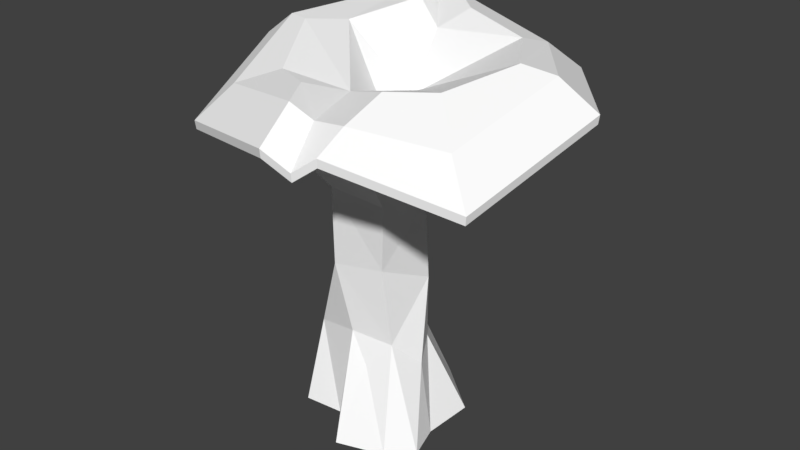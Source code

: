 # Source: Mushroom.blend  (saved by Blender 2.79.0; exported with 4.5.12 LTS)
import bpy
from mathutils import Matrix  # noqa: F401  (used for matrix-valued properties, if any)

bpy.ops.wm.read_factory_settings(use_empty=True)
scene = bpy.context.scene
scene.name = 'Scene'

# ---- collections
col_collection_1 = bpy.data.collections.new('Collection 1'); scene.collection.children.link(col_collection_1)

# ---- materials (node trees are filled in below, after node groups)
mat_mushroomgrey = bpy.data.materials.new('MushroomGrey')
mat_mushroomgrey.alpha_threshold = 0.0
mat_mushroomgrey.use_transparent_shadow = False
mat_mushroomgrey.diffuse_color = (1.0, 1.0, 1.0, 1.0)
mat_mushroomgrey.roughness = 0.5

# ---- material node trees

# ---- world
world_world = bpy.data.worlds.new('World'); scene.world = world_world
world_world.color = (0.05088, 0.05088, 0.05088)
world_world.use_sun_shadow = False
world_world.sun_shadow_jitter_overblur = 0.0
world_world.cycles.sampling_method = 'MANUAL'

# ---- meshes
me_circle_001 = bpy.data.meshes.new('Circle.001')
me_circle_001.from_pydata([(0.1231, 1.099, 0.0), (-0.3929, 0.8654, 0.0), (-1.023, 0.09877, 0.0), (0.3687, 0.2907, 1.745), (-0.3775, -0.5116, 0.0), (8.742e-08, -1.0, 0.0), (0.5878, -0.809, 0.0), (0.8741, -0.5385, 0.0), (0.7395, -0.1041, 0.0), (0.7694, 0.559, 0.0), (-0.7694, 0.559, 0.0), (-0.8851, -0.559, 0.0), (-0.1456, 0.7938, 0.9047), (-0.4474, 0.6794, 1.17), (-0.7965, 0.1493, 1.063), (-0.4357, -0.4622, 1.951), (-0.2101, -0.4272, 1.152), (0.3379, -0.3562, 1.129), (0.5309, -0.03166, 0.8133), (0.2683, 0.4104, 0.8878), (-0.6789, 0.5672, 0.463), (-0.8417, -0.266, 0.9866), (0.06876, -0.508, 0.8259), (-0.007761, 0.6074, 2.186), (0.4399, 0.1408, 2.752), (-0.6234, 0.3696, 2.789), (-1.134, 0.3019, 3.548), (-0.5962, 2.149, 4.195), (-1.347, -1.141, 3.744), (-0.8303, -0.8027, 3.371), (0.3351, -0.4868, 2.857), (-0.05389, 1.462, 3.705), (-0.6536, 1.111, 3.881), (0.5931, 1.323, 3.653), (-0.5774, 0.3968, 1.701), (0.2284, -0.3899, 2.035), (-0.3767, -0.546, 2.92), (0.04942, 0.9006, 3.083), (0.7427, 0.7052, 3.454), (1.275, 0.3051, 3.517), (0.3389, -0.8885, 3.551), (1.624, -0.9412, 3.635), (0.03934, -1.634, 3.987), (-1.972, 0.4558, 4.065), (1.882, 0.5927, 4.069), (0.8448, 2.014, 3.896), (0.3179, -1.564, 3.834), (0.5104, -1.458, 3.973), (-0.8316, 1.993, 4.338), (-1.008, 1.893, 4.177), (-1.072, 1.846, 4.304), (-0.6841, 2.491, 4.167), (-1.578, -1.425, 3.631), (1.959, -1.187, 3.501), (0.07234, -2.012, 3.92), (-2.322, 0.4759, 4.013), (2.266, 0.6388, 4.018), (1.031, 2.331, 3.812), (0.4039, -1.929, 3.737), (0.633, -1.803, 3.903), (-0.9644, 2.306, 4.338), (-1.174, 2.187, 4.146), (-1.251, 2.13, 4.297), (-0.574, 2.062, 4.454), (-1.289, -1.07, 4.007), (1.54, -0.8792, 3.903), (0.03103, -1.539, 4.238), (-1.884, 0.4507, 4.312), (1.785, 0.5811, 4.316), (0.7979, 1.934, 4.152), (0.2962, -1.473, 4.092), (0.7175, -1.497, 4.144), (-0.7982, 1.914, 4.572), (-0.9659, 1.819, 4.547), (-1.027, 1.774, 4.539), (-0.03159, 1.537, 4.471), (-0.9279, -0.6782, 4.14), (1.107, -0.4932, 4.28), (-0.4162, -0.9132, 4.166), (-1.467, 0.248, 4.369), (1.41, 0.4451, 4.399), (0.8891, 1.248, 4.373), (0.0882, -0.7052, 4.126), (0.7084, -0.927, 4.318), (-0.2221, 1.156, 4.296), (-0.6189, 1.337, 4.539), (-1.066, 0.5645, 4.367), (-0.01752, 0.4129, 3.762), (0.3829, 0.04029, 4.005), (-0.1784, 0.04256, 3.812), (2.252, 0.6372, 3.917), (1.025, 2.32, 3.712), (-0.6811, 2.479, 4.065), (-0.9598, 2.295, 4.235), (0.4009, -1.916, 3.638), (0.6288, -1.791, 3.803), (-1.244, 2.12, 4.194), (-2.31, 0.4752, 3.912), (-1.168, 2.177, 4.045), (1.947, -1.179, 3.403), (0.0712, -1.999, 3.819), (-1.57, -1.415, 3.533)], [], [(7, 17, 6), (17, 7, 18), (7, 8, 18), (1, 13, 12, 0), (9, 19, 8), (10, 20, 13, 1), (19, 12, 3), (11, 21, 2), (12, 19, 0), (14, 2, 21), (2, 14, 20, 10), (21, 4, 16), (5, 16, 4), (17, 22, 6), (23, 3, 12), (20, 14, 34), (9, 0, 19), (13, 34, 23), (13, 20, 34), (12, 13, 23), (25, 34, 15), (25, 23, 34), (3, 23, 24), (3, 24, 35), (32, 25, 26), (26, 25, 29), (29, 25, 36), (27, 33, 31), (33, 37, 31), (30, 36, 35), (24, 30, 35), (31, 37, 32), (32, 37, 25), (23, 25, 37), (33, 38, 37), (39, 24, 38), (37, 38, 24), (18, 8, 19), (19, 3, 18), (17, 18, 3), (16, 5, 22), (6, 22, 5), (11, 4, 21), (22, 17, 16), (16, 15, 21), (21, 15, 14), (34, 14, 15), (16, 17, 15), (17, 35, 15), (17, 3, 35), (35, 36, 15), (15, 36, 25), (23, 37, 24), (30, 24, 40), (36, 30, 40), (29, 36, 40), (26, 29, 28), (39, 40, 24), (40, 39, 41), (40, 42, 29), (28, 29, 42), (32, 26, 43), (28, 43, 26), (31, 32, 27), (32, 43, 50), (33, 39, 38), (39, 33, 44), (41, 39, 44), (44, 33, 45), (33, 27, 45), (40, 41, 47), (0, 9, 1), (1, 9, 10), (11, 2, 10), (11, 10, 4), (10, 9, 4), (8, 4, 9), (7, 6, 8), (5, 4, 6), (8, 6, 4), (47, 46, 40), (40, 46, 42), (50, 49, 32), (49, 48, 32), (32, 48, 27), (91, 57, 56, 90), (93, 60, 51, 92), (95, 59, 58, 94), (97, 55, 62, 96), (92, 51, 57, 91), (98, 61, 60, 93), (90, 56, 53, 99), (94, 58, 54, 100), (101, 52, 55, 97), (96, 62, 61, 98), (100, 54, 52, 101), (99, 53, 59, 95), (58, 70, 66, 54), (56, 68, 65, 53), (62, 74, 73, 61), (54, 66, 64, 52), (59, 71, 70, 58), (57, 69, 68, 56), (55, 67, 74, 62), (52, 64, 67, 55), (53, 65, 71, 59), (51, 63, 69, 57), (60, 72, 63, 51), (61, 73, 72, 60), (73, 85, 84, 72), (70, 82, 78, 66), (68, 80, 77, 65), (74, 86, 85, 73), (66, 78, 76, 64), (71, 83, 82, 70), (69, 81, 80, 68), (67, 79, 86, 74), (64, 76, 79, 67), (65, 77, 83, 71), (63, 75, 81, 69), (72, 84, 75, 63), (78, 82, 76), (79, 76, 82), (87, 89, 82), (86, 87, 85), (87, 86, 89), (83, 77, 88), (83, 88, 82), (87, 82, 88), (80, 88, 77), (88, 80, 87), (84, 81, 75), (85, 87, 84), (81, 84, 87), (80, 81, 87), (82, 89, 86), (86, 79, 82), (41, 99, 95, 47), (42, 100, 101, 28), (50, 96, 98, 49), (28, 101, 97, 43), (46, 94, 100, 42), (44, 90, 99, 41), (49, 98, 93, 48), (27, 92, 91, 45), (43, 97, 96, 50), (47, 95, 94, 46), (48, 93, 92, 27), (45, 91, 90, 44)])
me_circle_001.polygons.foreach_set('use_smooth', [True] * 149)
_k = set([(0, 1), (0, 9), (0, 12), (0, 19), (1, 10), (1, 13), (2, 10), (2, 11), (2, 14), (2, 21), (3, 12), (3, 17), (3, 18), (3, 19), (3, 23), (3, 24), (3, 35), (4, 5), (4, 11), (4, 16), (4, 21), (5, 6), (5, 16), (5, 22), (6, 7), (6, 17), (6, 22), (7, 8), (7, 17), (7, 18), (8, 9), (8, 18), (8, 19), (9, 19), (10, 20), (11, 21), (12, 13), (12, 19), (12, 23), (13, 20), (13, 23), (13, 34), (14, 15), (14, 20), (14, 21), (14, 34), (15, 16), (15, 17), (15, 21), (15, 25), (15, 34), (15, 35), (15, 36), (16, 17), (16, 21), (16, 22), (17, 18), (17, 22), (17, 35), (18, 19), (20, 34), (23, 24), (23, 25), (23, 34), (23, 37), (24, 30), (24, 35), (24, 37), (24, 39), (24, 40), (25, 26), (25, 29), (25, 32), (25, 34), (25, 36), (25, 37), (26, 28), (26, 29), (26, 32), (26, 43), (27, 31), (27, 32), (27, 33), (27, 45), (27, 48), (27, 92), (28, 29), (28, 42), (28, 43), (28, 101), (29, 36), (29, 40), (29, 42), (30, 35), (30, 36), (30, 40), (31, 32), (31, 33), (31, 37), (32, 37), (32, 43), (32, 48), (32, 49), (32, 50), (33, 37), (33, 38), (33, 39), (33, 44), (33, 45), (35, 36), (36, 40), (37, 38), (38, 39), (39, 40), (39, 41), (39, 44), (40, 41), (40, 42), (40, 46), (40, 47), (41, 44), (41, 47), (41, 99), (42, 46), (42, 100), (43, 50), (43, 97), (44, 45), (44, 90), (45, 91), (46, 47), (46, 94), (47, 95), (48, 49), (48, 93), (49, 50), (49, 98), (50, 96), (51, 57), (51, 60), (51, 63), (51, 92), (52, 54), (52, 55), (52, 64), (52, 101), (53, 56), (53, 59), (53, 65), (53, 99), (54, 58), (54, 66), (54, 100), (55, 62), (55, 67), (55, 97), (56, 57), (56, 68), (56, 90), (57, 69), (57, 91), (58, 59), (58, 70), (58, 94), (59, 71), (59, 95), (60, 61), (60, 72), (60, 93), (61, 62), (61, 73), (61, 98), (62, 74), (62, 96), (63, 69), (63, 72), (63, 75), (64, 66), (64, 67), (64, 76), (65, 68), (65, 71), (65, 77), (66, 70), (66, 78), (67, 74), (67, 79), (68, 69), (68, 80), (69, 81), (70, 71), (70, 82), (71, 83), (72, 73), (72, 84), (73, 74), (73, 85), (74, 86), (75, 81), (75, 84), (76, 78), (76, 79), (76, 82), (77, 80), (77, 83), (77, 88), (78, 82), (79, 82), (79, 86), (80, 81), (80, 87), (80, 88), (81, 84), (81, 87), (82, 83), (82, 86), (82, 87), (82, 88), (82, 89), (83, 88), (84, 85), (84, 87), (85, 86), (85, 87), (86, 87), (86, 89), (87, 88), (87, 89), (90, 91), (90, 99), (91, 92), (92, 93), (93, 98), (94, 95), (94, 100), (95, 99), (96, 97), (96, 98), (97, 101), (100, 101)])
me_circle_001.attributes.new('sharp_edge', 'BOOLEAN', 'EDGE').data.foreach_set('value', [ (min(e.vertices), max(e.vertices)) in _k for e in me_circle_001.edges])
_uv = me_circle_001.uv_layers.new(name='UVMap')
_uv.uv.foreach_set('vector', [0.1926, 0.5246, 0.156, 0.6502, 0.162, 0.5245, 0.7397, 0.6428, 0.7291, 0.5255, 0.7738, 0.6085, 0.7291, 0.5255, 0.7681, 0.5239, 0.7738, 0.6085, 0.613, 0.9035, 0.602, 0.7833, 0.6237, 0.8063, 0.6564, 0.8976, 0.8327, 0.5213, 0.8112, 0.6147, 0.7681, 0.5239, 0.5693, 0.9053, 0.5772, 0.8571, 0.602, 0.7833, 0.613, 0.9035, 0.2898, 0.8887, 0.2341, 0.8897, 0.3043, 0.8382, 0.4657, 0.8882, 0.5001, 0.793, 0.5176, 0.9022, 0.2341, 0.8897, 0.2898, 0.8887, 0.2352, 0.9762, 0.5392, 0.7916, 0.5176, 0.9022, 0.5001, 0.793, 0.5176, 0.9022, 0.5392, 0.7916, 0.5772, 0.8571, 0.5693, 0.9053, 0.04008, 0.6542, 0.07072, 0.5431, 0.1021, 0.6594, 0.1028, 0.53, 0.1021, 0.6594, 0.07072, 0.5431, 0.156, 0.6502, 0.1245, 0.6209, 0.162, 0.5245, 0.2553, 0.813, 0.3043, 0.8382, 0.2341, 0.8897, 0.5772, 0.8571, 0.5392, 0.7916, 0.575, 0.7273, 0.3184, 0.9771, 0.2352, 0.9762, 0.2898, 0.8887, 0.602, 0.7833, 0.575, 0.7273, 0.622, 0.6711, 0.602, 0.7833, 0.5772, 0.8571, 0.575, 0.7273, 0.6237, 0.8063, 0.602, 0.7833, 0.622, 0.6711, 0.5778, 0.618, 0.575, 0.7273, 0.5072, 0.6845, 0.5778, 0.618, 0.622, 0.6711, 0.575, 0.7273, 0.3043, 0.8382, 0.2553, 0.813, 0.3184, 0.7756, 0.8051, 0.7043, 0.7961, 0.8095, 0.7377, 0.7373, 0.6492, 0.5213, 0.5778, 0.618, 0.5544, 0.55, 0.1291, 0.2015, 0.1963, 0.213, 0.1158, 0.3171, 0.1158, 0.3171, 0.1963, 0.213, 0.1774, 0.3106, 0.2319, 0.05837, 0.316, 0.1858, 0.2644, 0.1436, 0.316, 0.1858, 0.2676, 0.1963, 0.2644, 0.1436, 0.1759, 0.8243, 0.1066, 0.8401, 0.1562, 0.7436, 0.7961, 0.8095, 0.7338, 0.8231, 0.7377, 0.7373, 0.2644, 0.1436, 0.2676, 0.1963, 0.1939, 0.1503, 0.6492, 0.5213, 0.6564, 0.5846, 0.5778, 0.618, 0.622, 0.6711, 0.5778, 0.618, 0.6564, 0.5846, 0.316, 0.1858, 0.3095, 0.2488, 0.2676, 0.1963, 0.3376, 0.3108, 0.2798, 0.2826, 0.3095, 0.2488, 0.2676, 0.1963, 0.3095, 0.2488, 0.2798, 0.2826, 0.7738, 0.6085, 0.7681, 0.5239, 0.8112, 0.6147, 0.8112, 0.6147, 0.8051, 0.7043, 0.7738, 0.6085, 0.7397, 0.6428, 0.7738, 0.6085, 0.8051, 0.7043, 0.1021, 0.6594, 0.1028, 0.53, 0.1245, 0.6209, 0.162, 0.5245, 0.1245, 0.6209, 0.1028, 0.53, 0.02075, 0.5498, 0.07072, 0.5431, 0.04008, 0.6542, 0.1245, 0.6209, 0.156, 0.6502, 0.1021, 0.6594, 0.1021, 0.6594, 0.08971, 0.7436, 0.04008, 0.6542, 0.5001, 0.793, 0.5072, 0.6845, 0.5392, 0.7916, 0.575, 0.7273, 0.5392, 0.7916, 0.5072, 0.6845, 0.1021, 0.6594, 0.156, 0.6502, 0.08971, 0.7436, 0.156, 0.6502, 0.1562, 0.7436, 0.08971, 0.7436, 0.7397, 0.6428, 0.8051, 0.7043, 0.7377, 0.7373, 0.1562, 0.7436, 0.1066, 0.8401, 0.08971, 0.7436, 0.5072, 0.6845, 0.509, 0.5842, 0.5778, 0.618, 0.8742, 0.9781, 0.9331, 0.9018, 0.9403, 0.9781, 0.7338, 0.8231, 0.7961, 0.8095, 0.6979, 0.8968, 0.1066, 0.8401, 0.1759, 0.8243, 0.1809, 0.8886, 0.06548, 0.8886, 0.1066, 0.8401, 0.1809, 0.8886, 0.1291, 0.2015, 0.1158, 0.3171, 0.0476, 0.3278, 0.8327, 0.8875, 0.6979, 0.8968, 0.7961, 0.8095, 0.2083, 0.3798, 0.3376, 0.3108, 0.3147, 0.4439, 0.2083, 0.3798, 0.1408, 0.4388, 0.1158, 0.3171, 0.0476, 0.3278, 0.1158, 0.3171, 0.1408, 0.4388, 0.1939, 0.1503, 0.1291, 0.2015, 0.04903, 0.1526, 0.0476, 0.3278, 0.04903, 0.1526, 0.1291, 0.2015, 0.2644, 0.1436, 0.1939, 0.1503, 0.2319, 0.05837, 0.1939, 0.1503, 0.04903, 0.1526, 0.1758, 0.06573, 0.316, 0.1858, 0.3376, 0.3108, 0.3095, 0.2488, 0.3376, 0.3108, 0.316, 0.1858, 0.3866, 0.3156, 0.9156, 0.858, 0.8742, 0.7468, 0.9156, 0.6901, 0.3866, 0.3156, 0.316, 0.1858, 0.3588, 0.1345, 0.316, 0.1858, 0.2319, 0.05837, 0.3588, 0.1345, 0.2083, 0.3798, 0.3147, 0.4439, 0.1888, 0.4438, 0.284, 0.7319, 0.2341, 0.6619, 0.3368, 0.7212, 0.3368, 0.7212, 0.2341, 0.6619, 0.3781, 0.6997, 0.4108, 0.5904, 0.4108, 0.6597, 0.3781, 0.6997, 0.4108, 0.5904, 0.3781, 0.6997, 0.3624, 0.5827, 0.3781, 0.6997, 0.2341, 0.6619, 0.3624, 0.5827, 0.2499, 0.5962, 0.3624, 0.5827, 0.2341, 0.6619, 0.2458, 0.5493, 0.2779, 0.5292, 0.2499, 0.5962, 0.3366, 0.5245, 0.3624, 0.5827, 0.2779, 0.5292, 0.2499, 0.5962, 0.2779, 0.5292, 0.3624, 0.5827, 0.9284, 0.245, 0.9467, 0.2368, 0.9467, 0.312, 0.2083, 0.3798, 0.1718, 0.4439, 0.1408, 0.4388, 0.1758, 0.06573, 0.1867, 0.06329, 0.1939, 0.1503, 0.1867, 0.06329, 0.2015, 0.06317, 0.1939, 0.1503, 0.1939, 0.1503, 0.2015, 0.06317, 0.2319, 0.05837, 0.3749, 0.1235, 0.3911, 0.1125, 0.4242, 0.3281, 0.4054, 0.3219, 0.2027, 0.04537, 0.2039, 0.02758, 0.2401, 0.02186, 0.236, 0.04011, 0.1888, 0.4622, 0.1888, 0.4806, 0.1685, 0.4807, 0.1701, 0.4623, 0.03574, 0.1434, 0.02244, 0.1341, 0.1733, 0.03063, 0.1746, 0.04818, 0.236, 0.04011, 0.2401, 0.02186, 0.3911, 0.1125, 0.3749, 0.1235, 0.1865, 0.04551, 0.1863, 0.02773, 0.2039, 0.02758, 0.2027, 0.04537, 0.4054, 0.3219, 0.4242, 0.3281, 0.3386, 0.4807, 0.3267, 0.4623, 0.1701, 0.4623, 0.1685, 0.4807, 0.1317, 0.4747, 0.1362, 0.4568, 0.03418, 0.3352, 0.02075, 0.3426, 0.02244, 0.1341, 0.03574, 0.1434, 0.1746, 0.04818, 0.1733, 0.03063, 0.1863, 0.02773, 0.1865, 0.04551, 0.1362, 0.4568, 0.1317, 0.4747, 0.02075, 0.3426, 0.03418, 0.3352, 0.3267, 0.4623, 0.3386, 0.4807, 0.1888, 0.4806, 0.1888, 0.4622, 0.6923, 0.4569, 0.7004, 0.4177, 0.7303, 0.4108, 0.7297, 0.4483, 0.4657, 0.3473, 0.5192, 0.3301, 0.5742, 0.4342, 0.5345, 0.4775, 0.6843, 0.02494, 0.694, 0.07224, 0.688, 0.07193, 0.6686, 0.02186, 0.9669, 0.1892, 0.9284, 0.1931, 0.9284, 0.05923, 0.9669, 0.02186, 0.3889, 0.8098, 0.3599, 0.8186, 0.3674, 0.7756, 0.4087, 0.7867, 0.4808, 0.129, 0.5313, 0.1555, 0.5192, 0.3301, 0.4657, 0.3473, 0.8404, 0.1659, 0.8767, 0.1874, 0.8869, 0.3522, 0.8531, 0.372, 0.8531, 0.02186, 0.8869, 0.07223, 0.8767, 0.1874, 0.8404, 0.1659, 0.4087, 0.9547, 0.3674, 0.91, 0.3599, 0.8186, 0.3889, 0.8098, 0.621, 0.02397, 0.6443, 0.07177, 0.5313, 0.1555, 0.4808, 0.129, 0.658, 0.02682, 0.673, 0.07374, 0.6443, 0.07177, 0.621, 0.02397, 0.8676, 0.4157, 0.8676, 0.4708, 0.8514, 0.468, 0.8404, 0.4266, 0.688, 0.07193, 0.6807, 0.1328, 0.6458, 0.1667, 0.673, 0.07374, 0.7004, 0.4177, 0.6874, 0.3408, 0.7354, 0.3307, 0.7303, 0.4108, 0.5192, 0.3301, 0.5569, 0.3219, 0.6106, 0.383, 0.5742, 0.4342, 0.694, 0.07224, 0.7359, 0.1707, 0.6807, 0.1328, 0.688, 0.07193, 0.7303, 0.4108, 0.7354, 0.3307, 0.7631, 0.2811, 0.7989, 0.2919, 0.6725, 0.4446, 0.6595, 0.3982, 0.6874, 0.3408, 0.7004, 0.4177, 0.5313, 0.1555, 0.5628, 0.2231, 0.5569, 0.3219, 0.5192, 0.3301, 0.7989, 0.1331, 0.7785, 0.175, 0.7359, 0.1707, 0.694, 0.07224, 0.7989, 0.2919, 0.7631, 0.2811, 0.7785, 0.175, 0.7989, 0.1331, 0.5742, 0.4342, 0.6106, 0.383, 0.6595, 0.3982, 0.6725, 0.4446, 0.6443, 0.07177, 0.6253, 0.1478, 0.5628, 0.2231, 0.5313, 0.1555, 0.673, 0.07374, 0.6458, 0.1667, 0.6253, 0.1478, 0.6443, 0.07177, 0.7354, 0.3307, 0.6874, 0.3408, 0.7631, 0.2811, 0.7785, 0.175, 0.7631, 0.2811, 0.6874, 0.3408, 0.6326, 0.2329, 0.6618, 0.2563, 0.6874, 0.3408, 0.7359, 0.1707, 0.6326, 0.2329, 0.6807, 0.1328, 0.6326, 0.2329, 0.7359, 0.1707, 0.6618, 0.2563, 0.6595, 0.3982, 0.6106, 0.383, 0.6297, 0.2916, 0.6595, 0.3982, 0.6297, 0.2916, 0.6874, 0.3408, 0.6326, 0.2329, 0.6874, 0.3408, 0.6297, 0.2916, 0.5569, 0.3219, 0.6297, 0.2916, 0.6106, 0.383, 0.6297, 0.2916, 0.5569, 0.3219, 0.6326, 0.2329, 0.6458, 0.1667, 0.5628, 0.2231, 0.6253, 0.1478, 0.9792, 0.6464, 0.8742, 0.6464, 0.9371, 0.626, 0.8891, 0.5213, 0.9371, 0.626, 0.8742, 0.6464, 0.5569, 0.3219, 0.5628, 0.2231, 0.6326, 0.2329, 0.6874, 0.3408, 0.6618, 0.2563, 0.7359, 0.1707, 0.7359, 0.1707, 0.7785, 0.175, 0.6874, 0.3408, 0.3147, 0.4439, 0.3267, 0.4623, 0.1888, 0.4622, 0.1888, 0.4438, 0.1408, 0.4388, 0.1362, 0.4568, 0.03418, 0.3352, 0.0476, 0.3278, 0.1758, 0.06573, 0.1746, 0.04818, 0.1865, 0.04551, 0.1867, 0.06329, 0.0476, 0.3278, 0.03418, 0.3352, 0.03574, 0.1434, 0.04903, 0.1526, 0.1718, 0.4439, 0.1701, 0.4623, 0.1362, 0.4568, 0.1408, 0.4388, 0.3866, 0.3156, 0.4054, 0.3219, 0.3267, 0.4623, 0.3147, 0.4439, 0.1867, 0.06329, 0.1865, 0.04551, 0.2027, 0.04537, 0.2015, 0.06317, 0.2319, 0.05837, 0.236, 0.04011, 0.3749, 0.1235, 0.3588, 0.1345, 0.04903, 0.1526, 0.03574, 0.1434, 0.1746, 0.04818, 0.1758, 0.06573, 0.1888, 0.4438, 0.1888, 0.4622, 0.1701, 0.4623, 0.1718, 0.4439, 0.2015, 0.06317, 0.2027, 0.04537, 0.236, 0.04011, 0.2319, 0.05837, 0.3588, 0.1345, 0.3749, 0.1235, 0.4054, 0.3219, 0.3866, 0.3156])
me_circle_001.materials.append(mat_mushroomgrey)
me_circle_001.use_remesh_preserve_volume = False
me_circle_001.use_remesh_preserve_attributes = False
me_circle_001.use_mirror_vertex_groups = False
me_circle_001.update()
me_circle_001.normals_split_custom_set([tuple(v) for v in zip(*[iter([0.6278, -0.6645, 0.4053, 0.6278, -0.6645, 0.4053, 0.6278, -0.6645, 0.4053, 0.8922, -0.1018, 0.44, 0.8922, -0.1018, 0.44, 0.8922, -0.1018, 0.44, 0.9331, 0.2893, 0.2136, 0.9331, 0.2893, 0.2136, 0.9331, 0.2893, 0.2136, -0.3396, 0.9258, 0.1662, -0.3396, 0.9258, 0.1662, -0.3396, 0.9258, 0.1662, -0.3396, 0.9258, 0.1662, 0.873, -0.03942, 0.4862, 0.873, -0.03942, 0.4862, 0.873, -0.03942, 0.4862, -0.6386, 0.7634, 0.0972, -0.6386, 0.7634, 0.0972, -0.6386, 0.7634, 0.0972, -0.6386, 0.7634, 0.0972, 0.6798, 0.733, 0.02275, 0.6798, 0.733, 0.02275, 0.6798, 0.733, 0.02275, -0.9735, -0.2039, 0.1034, -0.9735, -0.2039, 0.1034, -0.9735, -0.2039, 0.1034, 0.6288, 0.661, 0.4095, 0.6288, 0.661, 0.4095, 0.6288, 0.661, 0.4095, -0.9764, 0.06878, 0.2047, -0.9764, 0.06878, 0.2047, -0.9764, 0.06878, 0.2047, -0.8648, 0.4755, 0.1613, -0.8648, 0.4755, 0.1613, -0.8648, 0.4755, 0.1613, -0.8648, 0.4755, 0.1613, -0.2726, -0.9558, 0.1097, -0.2726, -0.9558, 0.1097, -0.2726, -0.9558, 0.1097, -0.7813, -0.6039, 0.1578, -0.7813, -0.6039, 0.1578, -0.7813, -0.6039, 0.1578, 0.08217, -0.9186, 0.3865, 0.08217, -0.9186, 0.3865, 0.08217, -0.9186, 0.3865, 0.6678, 0.7434, 0.03627, 0.6678, 0.7434, 0.03627, 0.6678, 0.7434, 0.03627, -0.8875, 0.4411, 0.1335, -0.8875, 0.4411, 0.1335, -0.8875, 0.4411, 0.1335, 0.5754, 0.6893, 0.4402, 0.5754, 0.6893, 0.4402, 0.5754, 0.6893, 0.4402, -0.5389, 0.7912, 0.2892, -0.5389, 0.7912, 0.2892, -0.5389, 0.7912, 0.2892, -0.7615, 0.6307, 0.1493, -0.7615, 0.6307, 0.1493, -0.7615, 0.6307, 0.1493, -0.2206, 0.9616, 0.1636, -0.2206, 0.9616, 0.1636, -0.2206, 0.9616, 0.1636, -0.9834, -0.1756, -0.046, -0.9834, -0.1756, -0.046, -0.9834, -0.1756, -0.046, -0.3531, 0.9356, 0.008432, -0.3531, 0.9356, 0.008432, -0.3531, 0.9356, 0.008432, 0.6829, 0.7281, 0.06012, 0.6829, 0.7281, 0.06012, 0.6829, 0.7281, 0.06012, 0.9643, -0.2433, -0.1044, 0.9643, -0.2433, -0.1044, 0.9643, -0.2433, -0.1044, -0.6965, 0.5844, -0.4164, -0.6965, 0.5844, -0.4164, -0.6965, 0.5844, -0.4164, -0.8166, -0.1347, -0.5612, -0.8166, -0.1347, -0.5612, -0.8166, -0.1347, -0.5612, -0.5977, -0.2696, -0.755, -0.5977, -0.2696, -0.755, -0.5977, -0.2696, -0.755, 0.0696, 0.6151, -0.7854, 0.0696, 0.6151, -0.7854, 0.0696, 0.6151, -0.7854, 0.1083, 0.7465, -0.6565, 0.1083, 0.7465, -0.6565, 0.1083, 0.7465, -0.6565, 0.07112, -0.9895, -0.1258, 0.07112, -0.9895, -0.1258, 0.07112, -0.9895, -0.1258, 0.9711, -0.1869, -0.1481, 0.9711, -0.1869, -0.1481, 0.9711, -0.1869, -0.1481, -0.5241, 0.5868, -0.6173, -0.5241, 0.5868, -0.6173, -0.5241, 0.5868, -0.6173, -0.3709, 0.7633, -0.5289, -0.3709, 0.7633, -0.5289, -0.3709, 0.7633, -0.5289, -0.5386, 0.8104, -0.2306, -0.5386, 0.8104, -0.2306, -0.5386, 0.8104, -0.2306, 0.517, 0.3736, -0.7702, 0.517, 0.3736, -0.7702, 0.517, 0.3736, -0.7702, 0.4985, 0.5578, -0.6636, 0.4994, 0.5572, -0.6635, 0.5081, 0.5508, -0.6621, 0.5089, 0.5502, -0.662, 0.5081, 0.5508, -0.6621, 0.4994, 0.5572, -0.6635, 0.859, 0.4803, 0.1775, 0.859, 0.4803, 0.1775, 0.859, 0.4803, 0.1775, 0.8573, 0.514, -0.02861, 0.8573, 0.514, -0.02861, 0.8573, 0.514, -0.02861, 0.9199, -0.2924, 0.2612, 0.9199, -0.2924, 0.2612, 0.9199, -0.2924, 0.2612, 0.3066, -0.8288, 0.4682, 0.3066, -0.8288, 0.4682, 0.3066, -0.8288, 0.4682, 0.2718, -0.8366, 0.4757, 0.2718, -0.8366, 0.4757, 0.2718, -0.8366, 0.4757, 0.08932, -0.9559, 0.28, 0.08932, -0.9559, 0.28, 0.08932, -0.9559, 0.28, 0.1342, -0.9288, 0.3454, 0.1342, -0.9288, 0.3454, 0.1342, -0.9288, 0.3454, -0.2202, -0.9698, -0.1046, -0.2202, -0.9698, -0.1046, -0.2202, -0.9698, -0.1046, -0.9193, 0.02819, 0.3925, -0.9193, 0.02819, 0.3925, -0.9193, 0.02819, 0.3925, -0.9377, -0.05472, 0.343, -0.9377, -0.05472, 0.343, -0.9377, -0.05472, 0.343, 0.1281, -0.9917, -0.00732, 0.1281, -0.9917, -0.00732, 0.1281, -0.9917, -0.00732, 0.1111, -0.9935, -0.0235, 0.1111, -0.9935, -0.0235, 0.1111, -0.9935, -0.0235, 0.9816, -0.1542, 0.1129, 0.9816, -0.1542, 0.1129, 0.9816, -0.1542, 0.1129, 0.1193, -0.9885, -0.09271, 0.1193, -0.9885, -0.09271, 0.1193, -0.9885, -0.09271, -0.9662, -0.255, 0.03677, -0.9662, -0.255, 0.03677, -0.9662, -0.255, 0.03677, 0.8242, 0.5207, -0.2228, 0.8242, 0.5207, -0.2228, 0.8242, 0.5207, -0.2228, 0.9771, -0.1816, -0.1106, 0.9771, -0.1816, -0.1106, 0.9771, -0.1816, -0.1106, 0.0274, -0.865, -0.5011, 0.0274, -0.865, -0.5011, 0.0274, -0.865, -0.5011, 0.0107, -0.8735, -0.4867, 0.0107, -0.8735, -0.4867, 0.0107, -0.8735, -0.4867, -0.5737, -0.02665, -0.8186, -0.5737, -0.02665, -0.8186, -0.5737, -0.02665, -0.8186, 0.6329, -0.5125, -0.5803, 0.6329, -0.5125, -0.5803, 0.6329, -0.5125, -0.5803, 0.062, -0.07667, -0.9951, 0.062, -0.07667, -0.9951, 0.062, -0.07667, -0.9951, 0.09081, -0.5294, -0.8435, 0.09081, -0.5294, -0.8435, 0.09081, -0.5294, -0.8435, -0.1048, -0.6602, -0.7438, -0.1048, -0.6602, -0.7438, -0.1048, -0.6602, -0.7438, -0.3714, 0.5328, -0.7604, -0.3714, 0.5328, -0.7604, -0.3714, 0.5328, -0.7604, -0.5296, -0.03708, -0.8474, -0.5296, -0.03708, -0.8474, -0.5296, -0.03708, -0.8474, -0.4187, 0.2842, -0.8625, -0.4187, 0.2842, -0.8625, -0.4187, 0.2842, -0.8625, -0.2961, 0.3446, -0.8908, -0.2961, 0.3446, -0.8908, -0.2961, 0.3446, -0.8908, 0.3764, 0.3657, -0.8512, 0.3764, 0.3657, -0.8512, 0.3764, 0.3657, -0.8512, 0.4882, 0.4285, -0.7603, 0.4882, 0.4285, -0.7603, 0.4882, 0.4285, -0.7603, 0.6403, 0.1076, -0.7606, 0.6403, 0.1076, -0.7606, 0.6403, 0.1076, -0.7606, 0.3911, 0.1756, -0.9034, 0.3911, 0.1756, -0.9034, 0.3911, 0.1756, -0.9034, -0.1536, 0.3775, -0.9132, -0.1536, 0.3775, -0.9132, -0.1536, 0.3775, -0.9132, 0.0287, -0.5895, -0.8073, 0.0287, -0.5895, -0.8073, 0.0287, -0.5895, -0.8073, 0.0, 0.0, -1.0, 0.0, 0.0, -1.0, 0.0, 0.0, -1.0, 0.0, 0.0, -1.0, 0.0, 0.0, -1.0, 0.0, 0.0, -1.0, 0.0, 0.0, -1.0, 0.0, 0.0, -1.0, 0.0, 0.0, -1.0, 0.0, 0.0, -1.0, 0.0, 0.0, -1.0, 0.0, 0.0, -1.0, 0.0, 0.0, -1.0, 0.0, 0.0, -1.0, 0.0, 0.0, -1.0, 0.0, 0.0, -1.0, 0.0, 0.0, -1.0, 0.0, 0.0, -1.0, 0.0, 0.0, -1.0, 0.0, 0.0, -1.0, 0.0, 0.0, -1.0, 0.0, 0.0, -1.0, 0.0, 0.0, -1.0, 0.0, 0.0, -1.0, 0.0, 0.0, -1.0, 0.0, 0.0, -1.0, 0.0, 0.0, -1.0, 0.6632, -0.3064, -0.6828, 0.6632, -0.3064, -0.6828, 0.6632, -0.3064, -0.6828, -0.3835, -0.3463, -0.8562, -0.3835, -0.3463, -0.8562, -0.3835, -0.3463, -0.8562, -0.8437, -0.192, -0.5012, -0.8437, -0.192, -0.5012, -0.8437, -0.192, -0.5012, 0.4251, 0.483, -0.7655, 0.4251, 0.483, -0.7655, 0.4251, 0.483, -0.7655, -0.6216, 0.2583, -0.7396, -0.6216, 0.2583, -0.7396, -0.6216, 0.2583, -0.7396, 0.809, 0.5763, -0.1159, 0.809, 0.5763, -0.1159, 0.809, 0.5763, -0.1159, 0.809, 0.5763, -0.1159, -0.594, 0.7968, -0.1109, -0.594, 0.7968, -0.1109, -0.594, 0.7968, -0.1109, -0.594, 0.7968, -0.1109, 0.5449, -0.8296, -0.122, 0.5449, -0.8296, -0.122, 0.5449, -0.8296, -0.122, 0.5449, -0.8296, -0.122, -0.8267, 0.5531, -0.1033, -0.8267, 0.5531, -0.1033, -0.8267, 0.5531, -0.1033, -0.8267, 0.5531, -0.1033, 0.06923, 0.9911, -0.1137, 0.06923, 0.9911, -0.1137, 0.06923, 0.9911, -0.1137, 0.06923, 0.9911, -0.1137, -0.4088, 0.9055, -0.114, -0.4088, 0.9055, -0.114, -0.4088, 0.9055, -0.114, -0.4088, 0.9055, -0.114, 0.9834, -0.1291, -0.1277, 0.9834, -0.1291, -0.1277, 0.9834, -0.1291, -0.1277, 0.9834, -0.1291, -0.1277, 0.1741, -0.9762, -0.1295, 0.1741, -0.9762, -0.1295, 0.1741, -0.9762, -0.1295, 0.1741, -0.9762, -0.1295, -0.9329, -0.3429, -0.1099, -0.9329, -0.3429, -0.1099, -0.9329, -0.3429, -0.1099, -0.9329, -0.3429, -0.1099, -0.7232, 0.6819, -0.1095, -0.7232, 0.6819, -0.1095, -0.7232, 0.6819, -0.1095, -0.7232, 0.6819, -0.1095, -0.3141, -0.9419, -0.1194, -0.3141, -0.9419, -0.1194, -0.3141, -0.9419, -0.1194, -0.3141, -0.9419, -0.1194, 0.3863, -0.9138, -0.1253, 0.3863, -0.9138, -0.1253, 0.3863, -0.9138, -0.1253, 0.3863, -0.9138, -0.1253, 0.5144, -0.4474, 0.7316, 0.5144, -0.4474, 0.7316, 0.5144, -0.4474, 0.7316, 0.5144, -0.4474, 0.7316, 0.5283, -0.3123, 0.7895, 0.5283, -0.3123, 0.7895, 0.5283, -0.3123, 0.7895, 0.5283, -0.3123, 0.7895, 0.1793, 0.7109, 0.6801, 0.1793, 0.7109, 0.6801, 0.1793, 0.7109, 0.6801, 0.1793, 0.7109, 0.6801, -0.329, -0.5468, 0.7699, -0.329, -0.5468, 0.7699, -0.329, -0.5468, 0.7699, -0.329, -0.5468, 0.7699, -0.1643, -0.6105, 0.7748, -0.1643, -0.6105, 0.7748, -0.1643, -0.6105, 0.7748, -0.1643, -0.6105, 0.7748, 0.4424, 0.4193, 0.7928, 0.4424, 0.4193, 0.7928, 0.4424, 0.4193, 0.7928, 0.4424, 0.4193, 0.7928, -0.5434, 0.2125, 0.8122, -0.5434, 0.2125, 0.8122, -0.5434, 0.2125, 0.8122, -0.5434, 0.2125, 0.8122, -0.5401, -0.3637, 0.759, -0.5401, -0.3637, 0.759, -0.5401, -0.3637, 0.759, -0.5401, -0.3637, 0.759, 0.4947, -0.4855, 0.7208, 0.4947, -0.4855, 0.7208, 0.4947, -0.4855, 0.7208, 0.4947, -0.4855, 0.7208, 0.2218, 0.5688, 0.792, 0.2218, 0.5688, 0.792, 0.2218, 0.5688, 0.792, 0.2218, 0.5688, 0.792, 0.1029, 0.5584, 0.8231, 0.1029, 0.5584, 0.8231, 0.1029, 0.5584, 0.8231, 0.1029, 0.5584, 0.8231, -0.6014, 0.3167, 0.7335, -0.6014, 0.3167, 0.7335, -0.6014, 0.3167, 0.7335, -0.6014, 0.3167, 0.7335, 0.3659, 0.05993, 0.9287, 0.3659, 0.05993, 0.9287, 0.3659, 0.05993, 0.9287, 0.3659, 0.05993, 0.9287, 0.194, 0.1176, 0.9739, 0.194, 0.1176, 0.9739, 0.194, 0.1176, 0.9739, 0.194, 0.1176, 0.9739, 0.4054, -0.2857, 0.8684, 0.4054, -0.2857, 0.8684, 0.4054, -0.2857, 0.8684, 0.4054, -0.2857, 0.8684, -0.1377, -0.1299, 0.9819, -0.1377, -0.1299, 0.9819, -0.1377, -0.1299, 0.9819, -0.1377, -0.1299, 0.9819, -0.1664, -0.07334, 0.9833, -0.1664, -0.07334, 0.9833, -0.1664, -0.07334, 0.9833, -0.1664, -0.07334, 0.9833, -0.266, -0.1896, 0.9451, -0.266, -0.1896, 0.9451, -0.266, -0.1896, 0.9451, -0.266, -0.1896, 0.9451, 0.2517, 0.2585, 0.9327, 0.2517, 0.2585, 0.9327, 0.2517, 0.2585, 0.9327, 0.2517, 0.2585, 0.9327, -0.05253, -0.09611, 0.994, -0.05253, -0.09611, 0.994, -0.05253, -0.09611, 0.994, -0.05253, -0.09611, 0.994, -0.1615, -0.2814, 0.9459, -0.1615, -0.2814, 0.9459, -0.1615, -0.2814, 0.9459, -0.1615, -0.2814, 0.9459, 0.4407, -0.2859, 0.8509, 0.4407, -0.2859, 0.8509, 0.4407, -0.2859, 0.8509, 0.4407, -0.2859, 0.8509, 0.2163, 0.2963, 0.9303, 0.2163, 0.2963, 0.9303, 0.2163, 0.2963, 0.9303, 0.2163, 0.2963, 0.9303, 0.05701, -0.1496, 0.9871, 0.05701, -0.1496, 0.9871, 0.05701, -0.1496, 0.9871, 0.05701, -0.1496, 0.9871, 0.01765, 0.1508, 0.9884, 0.01765, 0.1508, 0.9884, 0.01765, 0.1508, 0.9884, 0.007134, -0.236, 0.9717, 0.007134, -0.236, 0.9717, 0.007134, -0.236, 0.9717, -0.3273, 0.2642, 0.9072, -0.3273, 0.2642, 0.9072, -0.3273, 0.2642, 0.9072, 0.4081, -0.4171, 0.8121, 0.4081, -0.4171, 0.8121, 0.4081, -0.4171, 0.8121, 0.4871, -0.0948, 0.8682, 0.4871, -0.0948, 0.8682, 0.4871, -0.0948, 0.8682, -0.1787, 0.2475, 0.9523, -0.1787, 0.2475, 0.9523, -0.1787, 0.2475, 0.9523, -0.2091, 0.2362, 0.9489, -0.2091, 0.2362, 0.9489, -0.2091, 0.2362, 0.9489, -0.305, 0.2684, 0.9138, -0.305, 0.2684, 0.9138, -0.305, 0.2684, 0.9138, -0.3569, -0.00362, 0.9341, -0.3569, -0.00362, 0.9341, -0.3569, -0.00362, 0.9341, -0.4056, 0.1521, 0.9013, -0.4056, 0.1521, 0.9013, -0.4056, 0.1521, 0.9013, -0.02999, -0.4034, 0.9145, -0.02999, -0.4034, 0.9145, -0.02999, -0.4034, 0.9145, 0.2643, -0.514, 0.816, 0.2643, -0.514, 0.816, 0.2643, -0.514, 0.816, -0.007773, -0.5852, 0.8108, -0.007773, -0.5852, 0.8108, -0.007773, -0.5852, 0.8108, -0.3927, -0.2262, 0.8914, -0.3927, -0.2262, 0.8914, -0.3927, -0.2262, 0.8914, 0.6504, 0.4792, 0.5893, 0.6504, 0.4792, 0.5893, 0.6504, 0.4792, 0.5893, 0.08922, -0.1068, 0.9903, 0.08922, -0.1068, 0.9903, 0.08922, -0.1068, 0.9903, -0.4017, 0.2993, -0.8655, -0.4017, 0.2993, -0.8655, -0.4017, 0.2993, -0.8655, -0.4017, 0.2993, -0.8655, 0.299, 0.4195, -0.8571, 0.299, 0.4195, -0.8571, 0.299, 0.4195, -0.8571, 0.299, 0.4195, -0.8571, -0.6062, -0.5915, -0.5317, -0.6062, -0.5915, -0.5317, -0.6062, -0.5915, -0.5317, -0.6062, -0.5915, -0.5317, 0.4052, 0.3297, -0.8527, 0.4052, 0.3297, -0.8527, 0.4052, 0.3297, -0.8527, 0.4052, 0.3297, -0.8527, -0.5168, 0.3194, -0.7943, -0.5168, 0.3194, -0.7943, -0.5168, 0.3194, -0.7943, -0.5168, 0.3194, -0.7943, -0.393, 0.311, -0.8653, -0.393, 0.311, -0.8653, -0.393, 0.311, -0.8653, -0.393, 0.311, -0.8653, 0.6651, 0.02825, -0.7462, 0.6651, 0.02825, -0.7462, 0.6651, 0.02825, -0.7462, 0.6651, 0.02825, -0.7462, -0.2214, -0.404, -0.8876, -0.2214, -0.404, -0.8876, -0.2214, -0.404, -0.8876, -0.2214, -0.404, -0.8876, 0.4052, -0.1066, -0.908, 0.4052, -0.1066, -0.908, 0.4052, -0.1066, -0.908, 0.4052, -0.1066, -0.908, 0.2975, 0.5164, -0.803, 0.2975, 0.5164, -0.803, 0.2975, 0.5164, -0.803, 0.2975, 0.5164, -0.803, -0.2626, -0.4092, -0.8739, -0.2626, -0.4092, -0.8739, -0.2626, -0.4092, -0.8739, -0.2626, -0.4092, -0.8739, -0.3217, -0.3421, -0.8829, -0.3217, -0.3421, -0.8829, -0.3217, -0.3421, -0.8829, -0.3217, -0.3421, -0.8829])] * 3)])

# ---- objects
ob_circle_001 = bpy.data.objects.new('Circle.001', me_circle_001)

# ---- transforms, parenting, visibility, modifiers, constraints
ob_circle_001.location = (0.0, 0.0, 0.0)
ob_circle_001.rotation_euler = (-1.629e-07, 0.0, 0.0)
ob_circle_001.scale = (0.8571, 0.8519, 0.9124)
ob_circle_001.color = (0.8, 0.8, 0.8, 1.0)
ob_circle_001.lineart.crease_threshold = 0.0

# ---- collection membership
col_collection_1.objects.link(ob_circle_001)

# ---- scene / render settings (as saved in the file)
scene.frame_start = 1; scene.frame_end = 250; scene.frame_set(1)
scene.render.engine = 'BLENDER_EEVEE_NEXT'
scene.render.resolution_percentage = 50
scene.render.dither_intensity = 0.0
scene.cycles.use_denoising = False
scene.cycles.samples = 128
scene.cycles.sampling_pattern = 'TABULATED_SOBOL'
scene.cycles.use_adaptive_sampling = False
scene.cycles.use_light_tree = False
scene.cycles.blur_glossy = 0.0
scene.cycles.sample_clamp_indirect = 0.0
scene.view_settings.view_transform = 'Standard'
bpy.context.view_layer.update()

# ---- added for rendering (the .blend has no active camera and no usable light): camera, sun
cam_auto = bpy.data.cameras.new('AutoCamera')
cam_auto.lens = 50.0
cam_auto.sensor_width = 36.0
cam_auto.clip_end = 1000.0
ob_auto_camera = bpy.data.objects.new('AutoCamera', cam_auto)
scene.collection.objects.link(ob_auto_camera)
ob_auto_camera.location = (6.35804, -7.45453, 7.19155)
ob_auto_camera.rotation_euler = (1.09748, -7.21219e-08, 0.694738)
scene.camera = ob_auto_camera
light_auto_sun = bpy.data.lights.new('AutoSun', 'SUN')
light_auto_sun.energy = 3.0
light_auto_sun.angle = 0.0523599
ob_auto_sun = bpy.data.objects.new('AutoSun', light_auto_sun)
scene.collection.objects.link(ob_auto_sun)
ob_auto_sun.rotation_euler = (0.872665, 0.174533, 0.523599)
bpy.context.view_layer.update()
